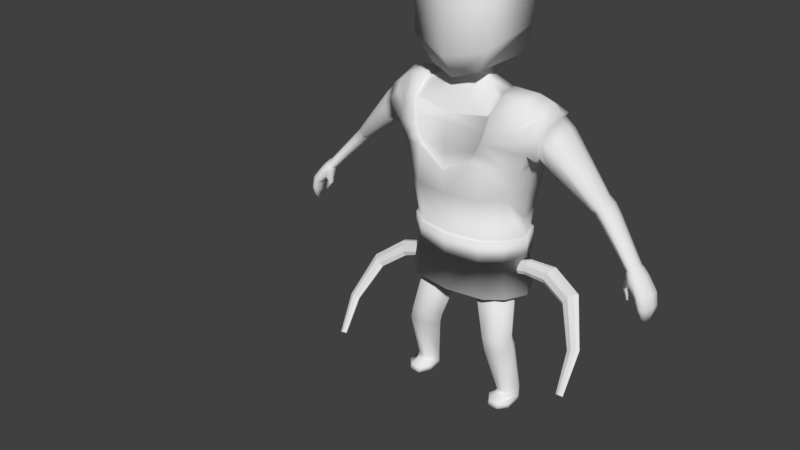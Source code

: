 # Source: SmallDude03.blend  (saved by Blender 2.79.0; exported with 4.5.12 LTS)
import bpy
from mathutils import Matrix  # noqa: F401  (used for matrix-valued properties, if any)

bpy.ops.wm.read_factory_settings(use_empty=True)
scene = bpy.context.scene
scene.name = 'Scene'

# ---- collections
col_collection_1 = bpy.data.collections.new('Collection 1'); scene.collection.children.link(col_collection_1)

# ---- world
world_world = bpy.data.worlds.new('World'); scene.world = world_world
world_world.color = (0.05088, 0.05088, 0.05088)
world_world.use_sun_shadow = False
world_world.sun_shadow_jitter_overblur = 0.0
world_world.cycles.sampling_method = 'MANUAL'

# ---- meshes
me_plane = bpy.data.meshes.new('Plane')
me_plane.from_pydata([(0.7248, 2.693, -0.08189), (0.8776, 3.534, -0.03093), (0.4907, 2.695, 0.111), (0.425, 3.924, 0.2924), (0.8022, 3.349, -0.01353), (0.4985, 3.349, 0.2404), (0.9427, 4.401, -0.0005449), (0.6126, 4.572, 0.1805), (0.9603, 4.731, -0.168), (0.6422, 4.789, -0.06165), (0.9359, 4.771, -0.4485), (0.6186, 4.828, -0.3352), (0.8606, 4.638, -0.7088), (0.6182, 4.73, -0.5618), (0.8596, 4.289, -0.8449), (0.4683, 4.584, -0.7815), (0.9666, 4.252, 0.003918), (0.5852, 4.357, 0.2519), (1.148, 4.572, -0.1764), (1.077, 4.569, -0.7092), (1.135, 4.699, -0.4693), (1.262, 4.485, -0.158), (1.211, 4.494, -0.7324), (1.284, 4.57, -0.4677), (0.9563, 3.944, -0.8456), (0.5769, 4.002, -0.9175), (0.5434, 4.186, 0.2843), (0.8432, 3.354, -0.7522), (0.5769, 3.444, -0.8212), (0.791, 3.052, -0.7133), (0.5514, 3.073, -0.8212), (1.036, 3.94, -0.3688), (0.9034, 3.443, -0.379), (0.49, 4.054, 0.296), (0.9492, 3.775, -0.03524), (0.5769, 3.75, -0.8963), (0.8852, 3.654, -0.7869), (0.9631, 3.739, -0.3677), (1.051, 4.057, -0.03433), (1.228, 4.286, -0.03468), (1.189, 4.015, -0.03753), (1.085, 4.45, -0.036), (1.163, 3.892, -0.3693), (1.171, 3.975, -0.772), (1.14, 4.386, -0.7869), (1.057, 4.433, -0.7948), (1.132, 4.184, -0.8141), (1.252, 4.447, -0.2083), (1.209, 4.455, -0.688), (1.269, 4.518, -0.4669), (1.228, 4.283, -0.09669), (1.191, 4.055, -0.1077), (1.169, 3.952, -0.3848), (1.175, 4.021, -0.7211), (1.15, 4.364, -0.7334), (1.143, 4.196, -0.7562), (2.084, 3.512, -0.3443), (2.092, 3.527, -0.5934), (2.113, 3.542, -0.4791), (2.036, 3.469, -0.2883), (1.969, 3.412, -0.2979), (1.942, 3.391, -0.4454), (1.96, 3.406, -0.5816), (2.048, 3.479, -0.6464), (2.01, 3.445, -0.6606), (0.8485, 2.996, -0.3858), (0.8542, 2.672, -0.4164), (0.7493, 2.679, -0.708), (0.5323, 2.687, -0.8195), (0.7248, 2.414, -0.08189), (0.4907, 2.417, 0.111), (0.8542, 2.394, -0.4164), (0.7493, 2.401, -0.708), (0.5323, 2.408, -0.8195), (0.813, 1.813, -0.07589), (0.5737, 1.816, 0.1212), (0.9452, 1.792, -0.4176), (0.838, 1.799, -0.7155), (0.6163, 1.807, -0.8295), (0.491, 2.713, 0.1669), (0.753, 2.71, -0.04891), (0.8978, 2.687, -0.4232), (0.7804, 2.695, -0.7495), (0.5376, 2.703, -0.8743), (-0.02358, 2.711, -0.8488), (0.491, 2.401, 0.1669), (0.753, 2.398, -0.04891), (0.8978, 2.375, -0.4232), (0.7804, 2.383, -0.7495), (0.5376, 2.392, -0.8743), (-0.02358, 2.399, -0.8488), (0.7766, 1.784, -0.1167), (0.5719, 1.787, 0.05189), (0.8898, 1.766, -0.4092), (0.798, 1.772, -0.6642), (0.6083, 1.779, -0.7616), (0.5223, 1.115, 0.02983), (0.2763, 1.981, -0.07986), (0.5959, 1.981, -0.09578), (0.7469, 1.981, -0.4075), (0.6065, 1.981, -0.6645), (0.09474, 1.981, -0.366), (0.2523, 1.981, -0.6661), (0.7513, 1.142, 0.01612), (0.8594, 1.139, -0.2094), (0.7589, 1.111, -0.3934), (0.3542, 1.077, -0.1745), (0.5051, 1.079, -0.392), (0.5649, 0.9189, 0.0173), (0.7939, 0.949, 0.009379), (0.902, 0.9898, -0.2124), (0.8015, 0.9996, -0.3982), (0.3968, 0.9228, -0.1904), (0.5477, 0.9679, -0.4032), (0.6458, 0.1682, -0.2312), (0.8122, 0.1686, -0.2353), (0.9162, 0.1988, -0.3926), (0.8466, 0.2247, -0.5255), (0.5491, 0.1974, -0.3802), (0.6624, 0.2263, -0.5307), (0.6454, 0.1225, -0.1764), (0.8117, 0.1225, -0.1805), (0.9158, 0.07995, -0.3946), (0.8461, 0.07995, -0.5275), (0.5486, 0.07995, -0.3822), (0.662, 0.07995, -0.5327), (0.6668, -0.0003317, -0.1587), (0.8332, -0.0003317, -0.1628), (0.9158, -0.0003317, -0.3946), (0.8461, -0.0003317, -0.5275), (0.5486, -0.0003317, -0.3822), (0.662, -0.0003317, -0.5327), (0.6454, 0.07995, -0.02948), (0.8117, 0.07995, -0.03361), (0.9158, 0.07995, -0.1363), (0.5486, 0.08867, -0.1651), (0.6454, -0.0003317, -0.001925), (0.8117, -0.0003317, -0.006054), (0.9158, -0.0003317, -0.1363), (0.5486, 0.008387, -0.1651), (1.332, 3.955, -0.1098), (1.375, 4.174, -0.09882), (1.303, 4.249, -0.7319), (1.291, 4.089, -0.7545), (1.363, 4.338, -0.6867), (1.403, 4.331, -0.2098), (1.422, 4.399, -0.4669), (1.316, 3.922, -0.7196), (1.308, 3.856, -0.3852), (2.624, 2.873, -0.2084), (2.674, 2.869, -0.4023), (2.67, 2.889, -0.3075), (2.579, 2.837, -0.1726), (2.535, 2.786, -0.1901), (2.554, 2.766, -0.3342), (2.596, 2.778, -0.4389), (2.652, 2.838, -0.4283), (2.628, 2.808, -0.445), (2.706, 2.79, -0.1623), (2.755, 2.78, -0.4028), (2.76, 2.804, -0.2864), (2.658, 2.755, -0.1159), (2.609, 2.687, -0.1315), (2.631, 2.676, -0.3113), (2.675, 2.694, -0.4436), (2.733, 2.75, -0.4336), (2.709, 2.722, -0.4528), (2.84, 2.613, -0.1198), (2.903, 2.611, -0.3607), (2.898, 2.622, -0.243), (2.783, 2.59, -0.07581), (2.726, 2.557, -0.09815), (2.737, 2.544, -0.2445), (2.803, 2.553, -0.4072), (2.874, 2.591, -0.3935), (2.843, 2.571, -0.4146), (2.884, 2.433, -0.1215), (2.941, 2.432, -0.3395), (2.937, 2.436, -0.2327), (2.829, 2.422, -0.08254), (2.773, 2.409, -0.1039), (2.782, 2.404, -0.2368), (2.842, 2.408, -0.3838), (2.912, 2.423, -0.37), (2.881, 2.415, -0.3898), (2.523, 2.594, -0.1697), (2.526, 2.565, -0.2476), (2.579, 2.612, -0.15), (2.58, 2.582, -0.2471), (2.594, 2.462, -0.1431), (2.596, 2.447, -0.1787), (2.617, 2.48, -0.1378), (2.617, 2.463, -0.1822), (1.929, 3.476, -0.2585), (1.956, 3.569, -0.6376), (1.993, 3.607, -0.591), (2.022, 3.628, -0.4927), (1.889, 3.441, -0.4271), (1.983, 3.551, -0.2575), (1.921, 3.519, -0.6581), (2.014, 3.605, -0.3306), (1.889, 3.456, -0.5707), (2.052, 3.288, -0.437), (2.066, 3.311, -0.293), (2.175, 3.409, -0.3305), (2.211, 3.427, -0.4565), (2.077, 3.3, -0.5482), (2.127, 3.367, -0.2801), (2.162, 3.372, -0.5968), (2.128, 3.339, -0.6124), (2.196, 3.407, -0.5698), (2.877, 2.246, -0.1689), (2.909, 2.242, -0.2954), (2.908, 2.242, -0.2333), (2.844, 2.248, -0.1467), (2.81, 2.25, -0.1596), (2.814, 2.25, -0.2367), (2.85, 2.245, -0.3218), (2.892, 2.242, -0.3133), (2.873, 2.243, -0.3251), (0.4271, 3.948, 0.2447), (0.5918, 4.549, 0.1742), (0.5678, 4.331, 0.2161), (0.5311, 4.181, 0.2445), (0.4842, 4.062, 0.2527), (0.6351, 4.746, -0.09985), (0.6031, 4.773, -0.34), (0.5921, 4.695, -0.5298), (0.4515, 4.581, -0.697), (0.2331, 4.879, -0.4619), (0.3277, 4.878, -0.2194), (0.1918, 5.013, -0.4243), (0.2094, 5.027, -0.2432), (0.5576, 4.556, 0.1544), (0.5544, 4.652, -0.1434), (0.5239, 4.757, -0.07775), (0.2593, 4.647, 0.07879), (0.4842, 5.149, -0.7009), (0.3583, 5.072, 0.1432), (0.5979, 5.568, -0.7591), (0.5832, 5.429, 0.2265), (0.537, 6.224, -0.7741), (0.5845, 6.225, 0.2142), (0.3537, 6.464, -0.7031), (0.4617, 6.576, 0.04865), (0.1923, 6.606, -0.576), (0.2081, 6.636, -0.3239), (2.534, 2.805, -0.339), (2.596, 2.897, -0.2329), (2.569, 2.815, -0.4285), (2.618, 2.867, -0.4224), (2.638, 2.893, -0.4002), (2.519, 2.822, -0.2163), (2.635, 2.91, -0.3186), (2.558, 2.866, -0.2016), (2.597, 2.841, -0.4365), (-0.7248, 2.693, -0.08189), (-0.8776, 3.534, -0.03093), (0.0, 2.695, 0.1975), (0.0, 3.681, 0.3443), (-0.4907, 2.695, 0.111), (-0.425, 3.924, 0.2924), (-0.8022, 3.349, -0.01353), (0.0, 3.349, 0.3121), (-0.4985, 3.349, 0.2404), (-0.9427, 4.401, -0.0005449), (-0.6126, 4.572, 0.1805), (-0.9603, 4.731, -0.168), (-0.6422, 4.789, -0.06165), (-0.9359, 4.771, -0.4485), (-0.6186, 4.828, -0.3352), (-0.8606, 4.638, -0.7088), (-0.6182, 4.73, -0.5618), (-0.8596, 4.289, -0.8449), (-0.4683, 4.584, -0.7815), (0.0, 4.521, -0.7602), (-0.9666, 4.252, 0.003918), (-0.5852, 4.357, 0.2519), (-1.148, 4.572, -0.1764), (-1.077, 4.569, -0.7092), (-1.135, 4.699, -0.4693), (-1.262, 4.485, -0.158), (-1.211, 4.494, -0.7324), (-1.284, 4.57, -0.4677), (-0.9563, 3.944, -0.8456), (-0.5769, 4.002, -0.9175), (0.0, 4.015, -0.893), (-0.5434, 4.186, 0.2843), (-0.8432, 3.354, -0.7522), (-0.5769, 3.444, -0.8212), (0.0, 3.458, -0.7968), (-0.791, 3.052, -0.7133), (-0.5514, 3.073, -0.8212), (0.0, 3.087, -0.7577), (-1.036, 3.94, -0.3688), (-0.9034, 3.443, -0.379), (-0.49, 4.054, 0.296), (-0.9492, 3.775, -0.03524), (-0.5769, 3.75, -0.8963), (0.0, 3.764, -0.8556), (-0.8852, 3.654, -0.7869), (-0.9631, 3.739, -0.3677), (-1.051, 4.057, -0.03433), (-1.228, 4.286, -0.03468), (-1.189, 4.015, -0.03753), (-1.085, 4.45, -0.036), (-1.163, 3.892, -0.3693), (-1.171, 3.975, -0.772), (-1.14, 4.386, -0.7869), (-1.057, 4.433, -0.7948), (-1.132, 4.184, -0.8141), (-1.252, 4.447, -0.2083), (-1.209, 4.455, -0.688), (-1.269, 4.518, -0.4669), (-1.228, 4.283, -0.09669), (-1.191, 4.055, -0.1077), (-1.169, 3.952, -0.3848), (-1.175, 4.021, -0.7211), (-1.15, 4.364, -0.7334), (-1.143, 4.196, -0.7562), (-2.084, 3.512, -0.3443), (-2.092, 3.527, -0.5934), (-2.113, 3.542, -0.4791), (-2.036, 3.469, -0.2883), (-1.969, 3.412, -0.2979), (-1.942, 3.391, -0.4454), (-1.96, 3.406, -0.5816), (-2.048, 3.479, -0.6464), (-2.01, 3.445, -0.6606), (-0.8485, 2.996, -0.3858), (-0.8542, 2.672, -0.4164), (-0.7493, 2.679, -0.708), (-0.5323, 2.687, -0.8195), (0.0, 2.693, -0.7968), (-0.7248, 2.414, -0.08189), (0.0, 2.417, 0.1975), (-0.4907, 2.417, 0.111), (-0.8542, 2.394, -0.4164), (-0.7493, 2.401, -0.708), (-0.5323, 2.408, -0.8195), (0.0, 2.415, -0.7968), (-0.813, 1.813, -0.07589), (0.0, 1.816, 0.2095), (-0.5737, 1.816, 0.1212), (-0.9452, 1.792, -0.4176), (-0.838, 1.799, -0.7155), (-0.6163, 1.807, -0.8295), (0.0, 1.814, -0.8063), (-0.491, 2.713, 0.1669), (-0.753, 2.71, -0.04891), (0.0, 2.713, 0.2637), (-0.8978, 2.687, -0.4232), (-0.7804, 2.695, -0.7495), (-0.5376, 2.703, -0.8743), (0.02358, 2.711, -0.8488), (-0.491, 2.401, 0.1669), (-0.753, 2.398, -0.04891), (0.0, 2.401, 0.2637), (-0.8978, 2.375, -0.4232), (-0.7804, 2.383, -0.7495), (-0.5376, 2.392, -0.8743), (0.02358, 2.399, -0.8488), (-0.7766, 1.784, -0.1167), (0.0, 1.787, 0.1275), (-0.5719, 1.787, 0.05189), (-0.8898, 1.766, -0.4092), (-0.798, 1.772, -0.6642), (-0.6083, 1.779, -0.7616), (0.0, 1.785, -0.7418), (-0.5223, 1.115, 0.02983), (-0.2763, 1.981, -0.07986), (-0.5959, 1.981, -0.09578), (-0.7469, 1.981, -0.4075), (-0.6065, 1.981, -0.6645), (-0.09474, 1.981, -0.366), (-0.2523, 1.981, -0.6661), (-0.7513, 1.142, 0.01612), (-0.8594, 1.139, -0.2094), (-0.7589, 1.111, -0.3934), (-0.3542, 1.077, -0.1745), (-0.5051, 1.079, -0.392), (-0.5649, 0.9189, 0.0173), (-0.7939, 0.949, 0.009379), (-0.902, 0.9898, -0.2124), (-0.8015, 0.9996, -0.3982), (-0.3968, 0.9228, -0.1904), (-0.5477, 0.9679, -0.4032), (-0.6458, 0.1682, -0.2312), (-0.8122, 0.1686, -0.2353), (-0.9162, 0.1988, -0.3926), (-0.8466, 0.2247, -0.5255), (-0.5491, 0.1974, -0.3802), (-0.6624, 0.2263, -0.5307), (-0.6454, 0.1225, -0.1764), (-0.8117, 0.1225, -0.1805), (-0.9158, 0.07995, -0.3946), (-0.8461, 0.07995, -0.5275), (-0.5486, 0.07995, -0.3822), (-0.662, 0.07995, -0.5327), (-0.6668, -0.0003317, -0.1587), (-0.8332, -0.0003317, -0.1628), (-0.9158, -0.0003317, -0.3946), (-0.8461, -0.0003317, -0.5275), (-0.5486, -0.0003317, -0.3822), (-0.662, -0.0003317, -0.5327), (-0.6454, 0.07995, -0.02948), (-0.8117, 0.07995, -0.03361), (-0.9158, 0.07995, -0.1363), (-0.5486, 0.08867, -0.1651), (-0.6454, -0.0003317, -0.001925), (-0.8117, -0.0003317, -0.006054), (-0.9158, -0.0003317, -0.1363), (-0.5486, 0.008387, -0.1651), (-1.332, 3.955, -0.1098), (-1.375, 4.174, -0.09882), (-1.303, 4.249, -0.7319), (-1.291, 4.089, -0.7545), (-1.363, 4.338, -0.6867), (-1.403, 4.331, -0.2098), (-1.422, 4.399, -0.4669), (-1.316, 3.922, -0.7196), (-1.308, 3.856, -0.3852), (-2.624, 2.873, -0.2084), (-2.674, 2.869, -0.4023), (-2.67, 2.889, -0.3075), (-2.579, 2.837, -0.1726), (-2.535, 2.786, -0.1901), (-2.554, 2.766, -0.3342), (-2.596, 2.778, -0.4389), (-2.652, 2.838, -0.4283), (-2.628, 2.808, -0.445), (-2.706, 2.79, -0.1623), (-2.755, 2.78, -0.4028), (-2.76, 2.804, -0.2864), (-2.658, 2.755, -0.1159), (-2.609, 2.687, -0.1315), (-2.631, 2.676, -0.3113), (-2.675, 2.694, -0.4436), (-2.733, 2.75, -0.4336), (-2.709, 2.722, -0.4528), (-2.84, 2.613, -0.1198), (-2.903, 2.611, -0.3607), (-2.898, 2.622, -0.243), (-2.783, 2.59, -0.07581), (-2.726, 2.557, -0.09815), (-2.737, 2.544, -0.2445), (-2.803, 2.553, -0.4072), (-2.874, 2.591, -0.3935), (-2.843, 2.571, -0.4146), (-2.884, 2.433, -0.1215), (-2.941, 2.432, -0.3395), (-2.937, 2.436, -0.2327), (-2.829, 2.422, -0.08254), (-2.773, 2.409, -0.1039), (-2.782, 2.404, -0.2368), (-2.842, 2.408, -0.3838), (-2.912, 2.423, -0.37), (-2.881, 2.415, -0.3898), (-2.523, 2.594, -0.1697), (-2.526, 2.565, -0.2476), (-2.579, 2.612, -0.15), (-2.58, 2.582, -0.2471), (-2.594, 2.462, -0.1431), (-2.596, 2.447, -0.1787), (-2.617, 2.48, -0.1378), (-2.617, 2.463, -0.1822), (-1.929, 3.476, -0.2585), (-1.956, 3.569, -0.6376), (-1.993, 3.607, -0.591), (-2.022, 3.628, -0.4927), (-1.889, 3.441, -0.4271), (-1.983, 3.551, -0.2575), (-1.921, 3.519, -0.6581), (-2.014, 3.605, -0.3306), (-1.889, 3.456, -0.5707), (-2.052, 3.288, -0.437), (-2.066, 3.311, -0.293), (-2.175, 3.409, -0.3305), (-2.211, 3.427, -0.4565), (-2.077, 3.3, -0.5482), (-2.127, 3.367, -0.2801), (-2.162, 3.372, -0.5968), (-2.128, 3.339, -0.6124), (-2.196, 3.407, -0.5698), (-2.877, 2.246, -0.1689), (-2.909, 2.242, -0.2954), (-2.908, 2.242, -0.2333), (-2.844, 2.248, -0.1467), (-2.81, 2.25, -0.1596), (-2.814, 2.25, -0.2367), (-2.85, 2.245, -0.3218), (-2.892, 2.242, -0.3133), (-2.873, 2.243, -0.3251), (0.0, 3.72, 0.3245), (-0.4271, 3.948, 0.2447), (-0.5918, 4.549, 0.1742), (-0.5678, 4.331, 0.2161), (-0.5311, 4.181, 0.2445), (-0.4842, 4.062, 0.2527), (0.0, 3.931, 0.3114), (0.0, 4.47, 0.2152), (0.0, 4.362, 0.265), (0.0, 4.246, 0.2985), (0.0, 4.089, 0.3151), (-0.6351, 4.746, -0.09985), (-0.6031, 4.773, -0.34), (-0.5921, 4.695, -0.5298), (-0.4515, 4.581, -0.697), (0.0, 4.515, -0.668), (0.0, 4.69, -0.6233), (-0.2331, 4.879, -0.4619), (-0.3277, 4.878, -0.2194), (0.0, 4.936, -0.1062), (0.0, 4.863, -0.5495), (-0.1918, 5.013, -0.4243), (-0.2094, 5.027, -0.2432), (0.0, 5.017, -0.13), (0.0, 4.99, -0.4873), (-0.5576, 4.556, 0.1544), (0.0, 4.472, 0.1965), (-0.5544, 4.652, -0.1434), (-0.5239, 4.757, -0.07775), (-0.2593, 4.647, 0.07879), (0.0, 4.653, 0.0843), (-0.4842, 5.149, -0.7009), (-0.3583, 5.072, 0.1432), (0.0, 4.947, 0.1827), (0.0, 5.124, -0.8444), (-0.5979, 5.568, -0.7591), (-0.5832, 5.429, 0.2265), (0.0, 5.266, 0.3789), (0.0, 5.402, -0.9549), (-0.537, 6.224, -0.7741), (-0.5845, 6.225, 0.2142), (0.0, 6.224, 0.3714), (0.0, 6.28, -0.9665), (-0.3537, 6.464, -0.7031), (-0.4617, 6.576, 0.04865), (0.0, 6.628, 0.1639), (0.0, 6.537, -0.8421), (-0.1923, 6.606, -0.576), (-0.2081, 6.636, -0.3239), (0.0, 6.703, -0.2637), (0.0, 6.637, -0.691), (-2.534, 2.805, -0.339), (-2.596, 2.897, -0.2329), (-2.569, 2.815, -0.4285), (-2.618, 2.867, -0.4224), (-2.638, 2.893, -0.4002), (-2.519, 2.822, -0.2163), (-2.635, 2.91, -0.3186), (-2.558, 2.866, -0.2016), (-2.597, 2.841, -0.4365)], [(235, 234), (521, 520)], [(5, 4, 1, 3), (263, 5, 3, 259), (258, 2, 5, 263), (2, 0, 4, 5), (17, 16, 6, 7), (7, 6, 8, 9), (9, 8, 10, 11), (11, 10, 12, 13), (13, 12, 14, 15), (275, 15, 25, 286), (10, 8, 18, 20), (45, 14, 12, 19), (12, 10, 20, 19), (41, 6, 16, 39), (20, 18, 21, 23), (19, 20, 23, 22), (15, 14, 24, 25), (299, 35, 28, 290), (35, 36, 27, 28), (290, 28, 30, 293), (28, 27, 29, 30), (36, 24, 31, 37), (27, 36, 37, 32), (32, 37, 34, 1), (25, 24, 36, 35), (286, 25, 35, 299), (3, 1, 34, 33), (16, 38, 40, 39), (6, 41, 18, 8), (21, 18, 41, 39), (31, 38, 34, 37), (16, 17, 26, 38), (26, 33, 34, 38), (42, 40, 38, 31), (43, 42, 31, 24), (44, 45, 19, 22), (44, 46, 14, 45), (14, 46, 43, 24), (21, 39, 50, 47), (39, 40, 51, 50), (22, 23, 49, 48), (46, 44, 54, 55), (42, 43, 53, 52), (23, 21, 47, 49), (43, 46, 55, 53), (44, 22, 48, 54), (40, 42, 52, 51), (198, 193, 60, 59), (199, 194, 63, 64), (194, 195, 57, 63), (200, 198, 59, 56), (195, 196, 58, 57), (201, 199, 64, 62), (193, 197, 61, 60), (196, 200, 56, 58), (197, 201, 62, 61), (29, 27, 32, 65), (4, 65, 32, 1), (66, 65, 4, 0), (293, 30, 68, 333), (30, 29, 67, 68), (29, 65, 66, 67), (67, 66, 81, 82), (71, 72, 88, 87), (2, 258, 350, 79), (73, 340, 90, 89), (72, 73, 89, 88), (333, 68, 83, 84), (73, 72, 77, 78), (70, 335, 342, 75), (340, 73, 78, 347), (71, 69, 74, 76), (69, 70, 75, 74), (72, 71, 76, 77), (80, 79, 85, 86), (82, 81, 87, 88), (84, 83, 89, 90), (81, 80, 86, 87), (79, 350, 357, 85), (83, 82, 88, 89), (70, 69, 86, 85), (66, 0, 80, 81), (0, 2, 79, 80), (335, 70, 85, 357), (68, 67, 82, 83), (69, 71, 87, 86), (347, 78, 95, 368), (76, 74, 91, 93), (74, 75, 92, 91), (77, 76, 93, 94), (78, 77, 94, 95), (75, 342, 363, 92), (101, 97, 98, 99, 100, 102), (105, 104, 110, 111), (102, 100, 105, 107), (100, 99, 104, 105), (98, 97, 96, 103), (101, 102, 107, 106), (99, 98, 103, 104), (97, 101, 106, 96), (110, 109, 115, 116), (103, 96, 108, 109), (106, 107, 113, 112), (104, 103, 109, 110), (96, 106, 112, 108), (107, 105, 111, 113), (115, 114, 120, 121), (108, 112, 118, 114), (113, 111, 117, 119), (111, 110, 116, 117), (109, 108, 114, 115), (112, 113, 119, 118), (124, 130, 139, 135), (118, 119, 125, 124), (116, 115, 121, 122), (114, 118, 124, 120), (119, 117, 123, 125), (117, 116, 122, 123), (130, 131, 129, 128, 127, 126), (125, 123, 129, 131), (123, 122, 128, 129), (120, 124, 135, 132), (124, 125, 131, 130), (128, 122, 134, 138), (132, 135, 139, 136), (133, 132, 136, 137), (134, 133, 137, 138), (127, 128, 138, 137), (121, 120, 132, 133), (130, 126, 136, 139), (126, 127, 137, 136), (122, 121, 133, 134), (52, 53, 147, 148), (49, 47, 145, 146), (51, 52, 148, 140), (53, 55, 143, 147), (48, 49, 146, 144), (47, 50, 141, 145), (54, 48, 144, 142), (55, 54, 142, 143), (50, 51, 140, 141), (252, 247, 154, 153), (253, 248, 149, 151), (247, 249, 155, 154), (254, 252, 153, 152), (255, 250, 156, 157), (250, 251, 150, 156), (248, 254, 152, 149), (251, 253, 151, 150), (249, 255, 157, 155), (153, 154, 186, 185), (151, 149, 158, 160), (154, 155, 164, 163), (152, 153, 162, 161), (157, 156, 165, 166), (156, 150, 159, 165), (149, 152, 161, 158), (150, 151, 160, 159), (155, 157, 166, 164), (158, 161, 170, 167), (159, 160, 169, 168), (164, 166, 175, 173), (162, 163, 172, 171), (160, 158, 167, 169), (163, 164, 173, 172), (161, 162, 171, 170), (166, 165, 174, 175), (165, 159, 168, 174), (170, 171, 180, 179), (175, 174, 183, 184), (174, 168, 177, 183), (167, 170, 179, 176), (168, 169, 178, 177), (173, 175, 184, 182), (171, 172, 181, 180), (169, 167, 176, 178), (172, 173, 182, 181), (181, 182, 217, 216), (187, 185, 189, 191), (154, 163, 188, 186), (163, 162, 187, 188), (162, 153, 185, 187), (189, 190, 192, 191), (188, 187, 191, 192), (186, 188, 192, 190), (185, 186, 190, 189), (148, 147, 201, 197), (146, 145, 200, 196), (140, 148, 197, 193), (147, 143, 199, 201), (144, 146, 196, 195), (145, 141, 198, 200), (142, 144, 195, 194), (143, 142, 194, 199), (141, 140, 193, 198), (62, 64, 209, 206), (57, 58, 205, 210), (56, 59, 207, 204), (63, 57, 210, 208), (64, 63, 208, 209), (59, 60, 203, 207), (61, 62, 206, 202), (58, 56, 204, 205), (60, 61, 202, 203), (179, 180, 215, 214), (184, 183, 218, 219), (183, 177, 212, 218), (176, 179, 214, 211), (177, 178, 213, 212), (182, 184, 219, 217), (180, 181, 216, 215), (178, 176, 211, 213), (3, 33, 224, 220), (33, 26, 223, 224), (17, 7, 221, 222), (26, 17, 222, 223), (259, 3, 220, 493), (493, 220, 499), (224, 223, 502, 503), (223, 222, 501, 502), (222, 221, 500, 501), (224, 503, 499, 220), (9, 11, 226, 225), (15, 275, 508, 228), (11, 13, 227, 226), (13, 15, 228, 227), (9, 225, 221, 7), (227, 228, 508, 509), (513, 517, 231, 229), (230, 232, 516, 512), (229, 231, 232, 230), (227, 509, 513, 229), (226, 227, 229, 230), (500, 221, 233, 519), (523, 519, 233, 236), (225, 235, 233, 221), (225, 226, 230, 235), (512, 523, 236, 230), (233, 235, 230, 236), (231, 517, 527, 237), (516, 232, 238, 526), (232, 231, 237, 238), (237, 527, 531, 239), (526, 238, 240, 530), (238, 237, 239, 240), (239, 531, 535, 241), (530, 240, 242, 534), (240, 239, 241, 242), (241, 535, 539, 243), (534, 242, 244, 538), (242, 241, 243, 244), (243, 539, 543, 245), (538, 244, 246, 542), (244, 243, 245, 246), (245, 543, 542, 246), (206, 209, 255, 249), (210, 205, 253, 251), (204, 207, 254, 248), (208, 210, 251, 250), (209, 208, 250, 255), (207, 203, 252, 254), (202, 206, 249, 247), (205, 204, 248, 253), (203, 202, 247, 252), (215, 216, 211, 214), (219, 218, 212, 217), (213, 211, 216), (212, 213, 217), (216, 217, 213), (264, 261, 257, 262), (263, 259, 261, 264), (258, 263, 264, 260), (260, 264, 262, 256), (277, 266, 265, 276), (266, 268, 267, 265), (268, 270, 269, 267), (270, 272, 271, 269), (272, 274, 273, 271), (275, 286, 285, 274), (269, 280, 278, 267), (309, 279, 271, 273), (271, 279, 280, 269), (305, 303, 276, 265), (280, 283, 281, 278), (279, 282, 283, 280), (274, 285, 284, 273), (299, 290, 289, 298), (298, 289, 288, 300), (290, 293, 292, 289), (289, 292, 291, 288), (300, 301, 294, 284), (288, 295, 301, 300), (295, 257, 297, 301), (285, 298, 300, 284), (286, 299, 298, 285), (261, 296, 297, 257), (276, 303, 304, 302), (265, 267, 278, 305), (281, 303, 305, 278), (294, 301, 297, 302), (276, 302, 287, 277), (287, 302, 297, 296), (306, 294, 302, 304), (307, 284, 294, 306), (308, 282, 279, 309), (308, 309, 273, 310), (273, 284, 307, 310), (281, 311, 314, 303), (303, 314, 315, 304), (282, 312, 313, 283), (310, 319, 318, 308), (306, 316, 317, 307), (283, 313, 311, 281), (307, 317, 319, 310), (308, 318, 312, 282), (304, 315, 316, 306), (471, 323, 324, 466), (472, 328, 327, 467), (467, 327, 321, 468), (473, 320, 323, 471), (468, 321, 322, 469), (474, 326, 328, 472), (466, 324, 325, 470), (469, 322, 320, 473), (470, 325, 326, 474), (291, 329, 295, 288), (262, 257, 295, 329), (330, 256, 262, 329), (293, 333, 332, 292), (292, 332, 331, 291), (291, 331, 330, 329), (331, 352, 351, 330), (337, 358, 359, 338), (260, 348, 350, 258), (339, 360, 361, 340), (338, 359, 360, 339), (333, 354, 353, 332), (339, 346, 345, 338), (336, 343, 342, 335), (340, 347, 346, 339), (337, 344, 341, 334), (334, 341, 343, 336), (338, 345, 344, 337), (349, 356, 355, 348), (352, 359, 358, 351), (354, 361, 360, 353), (351, 358, 356, 349), (348, 355, 357, 350), (353, 360, 359, 352), (336, 355, 356, 334), (330, 351, 349, 256), (256, 349, 348, 260), (335, 357, 355, 336), (332, 353, 352, 331), (334, 356, 358, 337), (347, 368, 367, 346), (344, 365, 362, 341), (341, 362, 364, 343), (345, 366, 365, 344), (346, 367, 366, 345), (343, 364, 363, 342), (374, 375, 373, 372, 371, 370), (378, 384, 383, 377), (375, 380, 378, 373), (373, 378, 377, 372), (371, 376, 369, 370), (374, 379, 380, 375), (372, 377, 376, 371), (370, 369, 379, 374), (383, 389, 388, 382), (376, 382, 381, 369), (379, 385, 386, 380), (377, 383, 382, 376), (369, 381, 385, 379), (380, 386, 384, 378), (388, 394, 393, 387), (381, 387, 391, 385), (386, 392, 390, 384), (384, 390, 389, 383), (382, 388, 387, 381), (385, 391, 392, 386), (397, 408, 412, 403), (391, 397, 398, 392), (389, 395, 394, 388), (387, 393, 397, 391), (392, 398, 396, 390), (390, 396, 395, 389), (403, 399, 400, 401, 402, 404), (398, 404, 402, 396), (396, 402, 401, 395), (393, 405, 408, 397), (397, 403, 404, 398), (401, 411, 407, 395), (405, 409, 412, 408), (406, 410, 409, 405), (407, 411, 410, 406), (400, 410, 411, 401), (394, 406, 405, 393), (403, 412, 409, 399), (399, 409, 410, 400), (395, 407, 406, 394), (316, 421, 420, 317), (313, 419, 418, 311), (315, 413, 421, 316), (317, 420, 416, 319), (312, 417, 419, 313), (311, 418, 414, 314), (318, 415, 417, 312), (319, 416, 415, 318), (314, 414, 413, 315), (549, 426, 427, 544), (550, 424, 422, 545), (544, 427, 428, 546), (551, 425, 426, 549), (552, 430, 429, 547), (547, 429, 423, 548), (545, 422, 425, 551), (548, 423, 424, 550), (546, 428, 430, 552), (426, 458, 459, 427), (424, 433, 431, 422), (427, 436, 437, 428), (425, 434, 435, 426), (430, 439, 438, 429), (429, 438, 432, 423), (422, 431, 434, 425), (423, 432, 433, 424), (428, 437, 439, 430), (431, 440, 443, 434), (432, 441, 442, 433), (437, 446, 448, 439), (435, 444, 445, 436), (433, 442, 440, 431), (436, 445, 446, 437), (434, 443, 444, 435), (439, 448, 447, 438), (438, 447, 441, 432), (443, 452, 453, 444), (448, 457, 456, 447), (447, 456, 450, 441), (440, 449, 452, 443), (441, 450, 451, 442), (446, 455, 457, 448), (444, 453, 454, 445), (442, 451, 449, 440), (445, 454, 455, 446), (454, 489, 490, 455), (460, 464, 462, 458), (427, 459, 461, 436), (436, 461, 460, 435), (435, 460, 458, 426), (462, 464, 465, 463), (461, 465, 464, 460), (459, 463, 465, 461), (458, 462, 463, 459), (421, 470, 474, 420), (419, 469, 473, 418), (413, 466, 470, 421), (420, 474, 472, 416), (417, 468, 469, 419), (418, 473, 471, 414), (415, 467, 468, 417), (416, 472, 467, 415), (414, 471, 466, 413), (326, 479, 482, 328), (321, 483, 478, 322), (320, 477, 480, 323), (327, 481, 483, 321), (328, 482, 481, 327), (323, 480, 476, 324), (325, 475, 479, 326), (322, 478, 477, 320), (324, 476, 475, 325), (452, 487, 488, 453), (457, 492, 491, 456), (456, 491, 485, 450), (449, 484, 487, 452), (450, 485, 486, 451), (455, 490, 492, 457), (453, 488, 489, 454), (451, 486, 484, 449), (261, 494, 498, 296), (296, 498, 497, 287), (277, 496, 495, 266), (287, 497, 496, 277), (259, 493, 494, 261), (493, 499, 494), (498, 503, 502, 497), (497, 502, 501, 496), (496, 501, 500, 495), (498, 494, 499, 503), (268, 504, 505, 270), (274, 507, 508, 275), (270, 505, 506, 272), (272, 506, 507, 274), (268, 266, 495, 504), (506, 509, 508, 507), (513, 510, 514, 517), (511, 512, 516, 515), (510, 511, 515, 514), (506, 510, 513, 509), (505, 511, 510, 506), (500, 519, 518, 495), (523, 522, 518, 519), (504, 495, 518, 521), (504, 521, 511, 505), (512, 511, 522, 523), (518, 522, 511, 521), (514, 524, 527, 517), (516, 526, 525, 515), (515, 525, 524, 514), (524, 528, 531, 527), (526, 530, 529, 525), (525, 529, 528, 524), (528, 532, 535, 531), (530, 534, 533, 529), (529, 533, 532, 528), (532, 536, 539, 535), (534, 538, 537, 533), (533, 537, 536, 532), (536, 540, 543, 539), (538, 542, 541, 537), (537, 541, 540, 536), (540, 541, 542, 543), (479, 546, 552, 482), (483, 548, 550, 478), (477, 545, 551, 480), (481, 547, 548, 483), (482, 552, 547, 481), (480, 551, 549, 476), (475, 544, 546, 479), (478, 550, 545, 477), (476, 549, 544, 475), (488, 487, 484, 489), (492, 490, 485, 491), (486, 489, 484), (485, 490, 486), (489, 486, 490)])
me_plane.polygons.foreach_set('use_smooth', [True] * 538)
me_plane.use_remesh_preserve_volume = False
me_plane.use_remesh_preserve_attributes = False
me_plane.use_mirror_vertex_groups = False
me_plane.update()
me_cylinder = bpy.data.meshes.new('Cylinder')
me_cylinder.from_pydata([(0.2542, -1.21, 0.03809), (0.2542, -1.295, 0.03809), (0.1798, -1.21, -0.281), (0.1798, -1.295, -0.281), (3.196e-08, -1.21, -0.4132), (2.826e-08, -1.295, -0.4132), (-0.1798, -1.21, -0.281), (-0.1798, -1.295, -0.281), (-0.2542, -1.21, 0.03809), (-0.2542, -1.295, 0.03809), (-0.1798, -1.21, 0.3572), (-0.1798, -1.295, 0.3572), (1.932e-07, -1.21, 0.4894), (1.895e-07, -1.295, 0.4894), (0.1798, -1.21, 0.3572), (0.1798, -1.295, 0.3572), (0.2542, -2.949, 0.7679), (0.1798, -3.08, 0.4767), (4.566e-08, -3.134, 0.3561), (-0.1798, -3.08, 0.4767), (-0.2542, -2.949, 0.7679), (-0.1798, -2.819, 1.059), (2.381e-07, -2.765, 1.18), (0.1798, -2.819, 1.059), (0.3173, -5.132, 0.9918), (0.2244, -5.077, 0.5973), (-5.317e-08, -5.054, 0.4339), (-0.2244, -5.077, 0.5973), (-0.3173, -5.132, 0.9918), (-0.2244, -5.187, 1.386), (1.168e-07, -5.21, 1.55), (0.2244, -5.187, 1.386), (0.3819, -7.196, 0.7032), (0.2701, -6.977, 0.2768), (-1.72e-07, -6.887, 0.1002), (-0.2701, -6.977, 0.2768), (-0.3819, -7.196, 0.7032), (-0.2701, -7.416, 1.13), (-4.042e-08, -7.506, 1.306), (0.2701, -7.416, 1.13), (0.3819, -9.46, -0.6387), (0.2701, -9.099, -0.9534), (-3.456e-07, -8.949, -1.084), (-0.2701, -9.099, -0.9534), (-0.3819, -9.46, -0.6387), (-0.2701, -9.822, -0.3239), (-3.108e-07, -9.972, -0.1936), (0.2701, -9.822, -0.3239), (0.276, -10.87, -3.872), (0.1952, -10.53, -3.957), (-6.184e-07, -10.39, -3.992), (-0.1952, -10.53, -3.957), (-0.276, -10.87, -3.872), (-0.1952, -11.2, -3.788), (-6.806e-07, -11.34, -3.753), (0.1952, -11.2, -3.788), (0.1659, -10.82, -6.862), (0.1173, -10.61, -6.844), (-1.043e-06, -10.53, -6.836), (-0.1173, -10.61, -6.844), (-0.1659, -10.82, -6.862), (-0.1173, -11.03, -6.88), (-1.112e-06, -11.11, -6.888), (0.1173, -11.03, -6.88), (0.1253, -1.132, 0.03809), (0.08858, -1.132, -0.06404), (8.969e-08, -1.132, -0.1063), (-0.08858, -1.132, -0.06404), (-0.1253, -1.132, 0.03809), (-0.08858, -1.132, 0.1402), (1.437e-07, -1.132, 0.1825), (0.08858, -1.132, 0.1402), (0.1253, -5.476e-09, 0.03809), (0.08858, -3.872e-09, -0.06404), (8.96e-08, -4.674e-15, -0.1063), (-0.08858, 3.872e-09, -0.06404), (-0.1253, 5.476e-09, 0.03809), (-0.08858, 3.872e-09, 0.1402), (1.436e-07, -4.978e-15, 0.1825), (0.08858, -3.872e-09, 0.1402)], [], [(0, 1, 3, 2), (2, 3, 5, 4), (4, 5, 7, 6), (6, 7, 9, 8), (8, 9, 11, 10), (10, 11, 13, 12), (13, 11, 21, 22), (12, 13, 15, 14), (14, 15, 1, 0), (2, 4, 66, 65), (21, 20, 28, 29), (9, 7, 19, 20), (15, 13, 22, 23), (5, 3, 17, 18), (11, 9, 20, 21), (1, 15, 23, 16), (3, 1, 16, 17), (7, 5, 18, 19), (31, 30, 38, 39), (19, 18, 26, 27), (17, 16, 24, 25), (16, 23, 31, 24), (22, 21, 29, 30), (20, 19, 27, 28), (18, 17, 25, 26), (23, 22, 30, 31), (38, 37, 45, 46), (29, 28, 36, 37), (27, 26, 34, 35), (25, 24, 32, 33), (24, 31, 39, 32), (30, 29, 37, 38), (28, 27, 35, 36), (26, 25, 33, 34), (41, 40, 48, 49), (36, 35, 43, 44), (34, 33, 41, 42), (39, 38, 46, 47), (37, 36, 44, 45), (35, 34, 42, 43), (33, 32, 40, 41), (32, 39, 47, 40), (55, 54, 62, 63), (40, 47, 55, 48), (46, 45, 53, 54), (44, 43, 51, 52), (42, 41, 49, 50), (47, 46, 54, 55), (45, 44, 52, 53), (43, 42, 50, 51), (57, 56, 63, 62, 61, 60, 59, 58), (53, 52, 60, 61), (51, 50, 58, 59), (49, 48, 56, 57), (48, 55, 63, 56), (54, 53, 61, 62), (52, 51, 59, 60), (50, 49, 57, 58), (71, 64, 72, 79), (8, 10, 69, 68), (14, 0, 64, 71), (0, 2, 65, 64), (4, 6, 67, 66), (10, 12, 70, 69), (6, 8, 68, 67), (12, 14, 71, 70), (72, 73, 74, 75, 76, 77, 78, 79), (69, 70, 78, 77), (67, 68, 76, 75), (65, 66, 74, 73), (70, 71, 79, 78), (68, 69, 77, 76), (66, 67, 75, 74), (64, 65, 73, 72)])
me_cylinder.use_remesh_preserve_volume = False
me_cylinder.use_remesh_preserve_attributes = False
me_cylinder.use_mirror_vertex_groups = False
me_cylinder.update()
arm_armature = bpy.data.armatures.new('Armature')  # bones are not reproduced

# ---- objects
ob_armature = bpy.data.objects.new('Armature', arm_armature)
ob_plane = bpy.data.objects.new('Plane', me_plane)
ob_cylinder = bpy.data.objects.new('Cylinder', me_cylinder)

# ---- transforms, parenting, visibility, modifiers, constraints
ob_armature.location = (0.0, 0.3481, 1.887)
ob_armature.show_in_front = True
ob_armature.lineart.crease_threshold = 0.0
ob_plane.parent = ob_armature
ob_plane.matrix_parent_inverse = Matrix(((1.0, 0.0, 0.0, -0.0), (0.0, 1.0, 0.0, -0.3481), (0.0, 0.0, 1.0, -1.887), (0.0, 0.0, 0.0, 1.0)))
ob_plane.location = (0.0, 0.0, 0.0)
ob_plane.rotation_euler = (1.571, 2.22e-16, 2.22e-16)
ob_plane.lineart.crease_threshold = 0.0
_vg = ob_plane.vertex_groups.new(name='lowerBody')
for _i, _w in zip([0, 1, 2, 3, 4, 5, 27, 28, 29, 30, 32, 34, 36, 37, 65, 66, 67, 68, 69, 70, 71, 72, 73, 74, 75, 76, 77, 78, 79, 80, 81, 82, 83, 84, 85, 86, 87, 88, 89, 90, 91, 92, 93, 94, 95, 256, 257, 258, 259, 260, 261, 262, 263, 264, 288, 289, 290, 291, 292, 293, 295, 297, 300, 301, 329, 330, 331, 332, 333, 334, 335, 336, 337, 338, 339, 340, 341, 342, 343, 344, 345, 346, 347, 348, 349, 350, 351, 352, 353, 354, 355, 356, 357, 358, 359, 360, 361, 362, 363, 364, 365, 366, 367, 368, 493], [0.3668, 0.05438, 0.5453, 0.002892, 0.08744, 0.101, 0.06108, 0.04818, 0.119, 0.1165, 0.05822, 0.005561, 0.008726, 0.00408, 0.1533, 0.2689, 0.2505, 0.2799, 0.371, 0.5564, 0.2984, 0.299, 0.3453, 0.4752, 0.5632, 0.4367, 0.4473, 0.491, 0.5487, 0.3751, 0.2732, 0.2597, 0.2932, 0.5058, 0.5485, 0.3695, 0.2905, 0.2904, 0.3339, 0.6232, 0.475, 0.5564, 0.4421, 0.4518, 0.4953, 0.3668, 0.05438, 0.6958, 0.04685, 0.5453, 0.002892, 0.08744, 0.1028, 0.101, 0.06108, 0.04818, 0.02025, 0.119, 0.1165, 0.1181, 0.05822, 0.005561, 0.008726, 0.00408, 0.1533, 0.2689, 0.2505, 0.2799, 0.4868, 0.371, 0.4707, 0.5564, 0.2984, 0.299, 0.3453, 0.6489, 0.4752, 0.7855, 0.5632, 0.4367, 0.4473, 0.491, 0.8233, 0.5487, 0.3751, 0.6561, 0.2732, 0.2597, 0.2932, 0.5058, 0.5485, 0.3695, 0.5068, 0.2905, 0.2904, 0.3339, 0.6232, 0.475, 0.7865, 0.5564, 0.4421, 0.4518, 0.4953, 0.8227, 0.03657]): _vg.add([_i], _w, 'REPLACE')
_vg = ob_plane.vertex_groups.new(name='upperBody')
for _i, _w in zip([0, 1, 2, 3, 4, 5, 6, 7, 12, 13, 14, 15, 16, 17, 24, 25, 26, 27, 28, 29, 30, 31, 32, 33, 34, 35, 36, 37, 38, 39, 40, 42, 43, 45, 46, 51, 52, 53, 55, 65, 66, 67, 68, 69, 70, 71, 72, 73, 74, 75, 76, 77, 78, 79, 80, 81, 82, 83, 84, 85, 86, 87, 88, 89, 90, 91, 92, 93, 94, 95, 220, 221, 222, 223, 224, 227, 228, 233, 236, 256, 257, 258, 259, 260, 261, 262, 263, 264, 265, 266, 271, 272, 273, 274, 275, 276, 277, 284, 285, 286, 287, 288, 289, 290, 291, 292, 293, 294, 295, 296, 297, 298, 299, 300, 301, 302, 303, 304, 306, 307, 309, 310, 315, 316, 317, 319, 329, 330, 331, 332, 333, 334, 335, 336, 337, 338, 339, 340, 341, 342, 343, 344, 345, 346, 347, 348, 349, 350, 351, 352, 353, 354, 355, 356, 357, 358, 359, 360, 361, 362, 363, 364, 365, 366, 367, 368, 493, 494, 495, 496, 497, 498, 499, 500, 501, 502, 503, 506, 507, 508, 509, 512, 513, 518, 519, 522, 523], [0.5708, 0.619, 0.4129, 0.6208, 0.7303, 0.7892, 0.02053, 0.07203, 0.00706, 0.02321, 0.1093, 0.1608, 0.07208, 0.2101, 0.2748, 0.5829, 0.3477, 0.7511, 0.7996, 0.7821, 0.8087, 0.1962, 0.6859, 0.4739, 0.3731, 0.7102, 0.5982, 0.4624, 0.1197, 5.993e-05, 0.07092, 0.1106, 0.1175, 0.008779, 0.06399, 0.04752, 0.07382, 0.07967, 0.04207, 0.7394, 0.6706, 0.6925, 0.6723, 0.6008, 0.4212, 0.6715, 0.6727, 0.6303, 0.5019, 0.4173, 0.5395, 0.53, 0.4887, 0.4127, 0.5675, 0.6701, 0.6877, 0.6625, 0.4711, 0.427, 0.5997, 0.6768, 0.6788, 0.6394, 0.3604, 0.5022, 0.4239, 0.5343, 0.5256, 0.4845, 0.5931, 0.07227, 0.2261, 0.3514, 0.4656, 0.01739, 0.1481, 0.07256, 0.1295, 0.5708, 0.619, 0.2839, 0.8018, 0.4129, 0.6208, 0.7303, 0.8411, 0.7892, 0.02053, 0.07203, 0.00706, 0.02321, 0.1093, 0.1608, 0.3869, 0.07208, 0.2101, 0.2748, 0.5829, 0.7949, 0.3477, 0.7511, 0.7996, 0.9071, 0.7821, 0.8087, 0.8521, 0.1962, 0.6859, 0.4739, 0.3731, 0.7102, 0.8729, 0.5982, 0.4624, 0.1197, 5.993e-05, 0.07092, 0.1106, 0.1175, 0.008779, 0.06399, 0.04752, 0.07382, 0.07967, 0.04207, 0.7394, 0.6706, 0.6925, 0.6723, 0.4892, 0.6008, 0.515, 0.4212, 0.6715, 0.6727, 0.6303, 0.3362, 0.5019, 0.2065, 0.4173, 0.5395, 0.53, 0.4887, 0.1695, 0.4127, 0.5675, 0.3234, 0.6701, 0.6877, 0.6625, 0.4711, 0.427, 0.5997, 0.4772, 0.6768, 0.6788, 0.6394, 0.3604, 0.5022, 0.2054, 0.4239, 0.5343, 0.5256, 0.4845, 0.1701, 0.794, 0.5931, 0.07227, 0.2261, 0.3514, 0.4656, 0.7711, 0.5653, 0.6339, 0.681, 0.7293, 0.01739, 0.1481, 0.3703, 0.104, 0.01732, 0.004166, 0.07256, 0.5521, 0.1295, 0.3843]): _vg.add([_i], _w, 'REPLACE')
_vg = ob_plane.vertex_groups.new(name='neck')
for _i, _w in zip([9, 11, 12, 13, 15, 25, 225, 226, 227, 228, 229, 230, 231, 232, 235, 236, 237, 238, 239, 240, 268, 270, 271, 272, 274, 275, 285, 286, 500, 501, 504, 505, 506, 507, 508, 509, 510, 511, 512, 513, 514, 515, 516, 517, 519, 521, 522, 523, 524, 525, 526, 527, 528, 529, 530, 531], [0.05053, 0.07508, 0.005381, 0.08558, 0.1033, 0.0009793, 0.0622, 0.1085, 0.1209, 0.1379, 0.7297, 0.4725, 0.705, 0.2068, 0.1365, 0.07072, 0.1865, 0.2592, 0.05605, 0.08938, 0.05053, 0.07508, 0.005381, 0.08558, 0.1033, 0.2937, 0.0009793, 0.05472, 0.04066, 0.008323, 0.0622, 0.1085, 0.1209, 0.1379, 0.4001, 0.7848, 0.7297, 0.4725, 0.5676, 0.9188, 0.705, 0.2068, 0.1693, 0.8546, 0.0484, 0.1365, 0.07072, 0.1099, 0.1865, 0.2592, 0.1561, 0.2352, 0.05605, 0.08938, 0.06382, 0.07906]): _vg.add([_i], _w, 'REPLACE')
_vg = ob_plane.vertex_groups.new(name='head')
for _i, _w in zip([226, 229, 230, 231, 232, 235, 236, 237, 238, 239, 240, 241, 242, 243, 244, 245, 246, 505, 510, 511, 512, 513, 514, 515, 516, 517, 521, 522, 523, 524, 525, 526, 527, 528, 529, 530, 531, 532, 533, 534, 535, 536, 537, 538, 539, 540, 541, 542, 543], [0.009265, 0.08461, 0.1831, 0.2566, 0.748, 0.05187, 0.01394, 0.8008, 0.7296, 0.9404, 0.9068, 0.9866, 0.9803, 0.9944, 0.9915, 0.998, 0.9977, 0.009265, 0.08461, 0.1831, 0.3102, 0.03264, 0.2566, 0.748, 0.8041, 0.1285, 0.05187, 0.01394, 0.05453, 0.8008, 0.7296, 0.8341, 0.7563, 0.9404, 0.9068, 0.9327, 0.9174, 0.9866, 0.9803, 0.9866, 0.9904, 0.9944, 0.9915, 0.9941, 0.9963, 0.998, 0.9977, 0.9989, 0.9981]): _vg.add([_i], _w, 'REPLACE')
_vg = ob_plane.vertex_groups.new(name='leg1.L')
for _i, _w in zip([96, 97, 98, 99, 100, 101, 102, 103, 104, 105, 106, 107, 108, 109, 110, 111, 112, 113], [0.893, 0.9936, 0.9932, 0.9928, 0.9929, 0.9939, 0.9949, 0.8915, 0.8797, 0.8629, 0.8795, 0.872, 0.1192, 0.1303, 0.1571, 0.1872, 0.1634, 0.1826]): _vg.add([_i], _w, 'REPLACE')
_vg = ob_plane.vertex_groups.new(name='leg2.L')
for _i, _w in zip([96, 103, 104, 105, 106, 107, 108, 109, 110, 111, 112, 113, 114, 115, 116, 117, 118, 119, 120, 122, 123, 124, 125, 126, 128, 129, 130, 131, 134, 135, 138, 139], [0.1046, 0.1061, 0.1185, 0.1361, 0.119, 0.1273, 0.8585, 0.8494, 0.8295, 0.8072, 0.827, 0.8137, 0.09592, 0.09021, 0.7651, 0.9109, 0.7996, 0.9255, 0.003707, 0.03816, 1.418e-10, 0.04859, 0.001787, 0.0, 4.926e-16, 1.474e-07, 3.425e-32, 2.201e-28, 0.02416, 0.009685, 0.0, 8.869e-13]): _vg.add([_i], _w, 'REPLACE')
_vg = ob_plane.vertex_groups.new(name='foot.L')
for _i, _w in zip([114, 115, 116, 117, 118, 120, 121, 122, 123, 124, 125, 126, 127, 128, 129, 130, 131, 132, 133, 134, 135, 136, 137, 138, 139], [0.8814, 0.8941, 0.4258, 0.05225, 0.1369, 0.9206, 0.9299, 1.0, 1.0, 1.0, 1.0, 1.0, 1.0, 1.0, 1.0, 1.0, 1.0, 1.0, 1.0, 1.0, 0.9311, 1.0, 0.9995, 0.9977, 1.0]): _vg.add([_i], _w, 'REPLACE')
_vg = ob_plane.vertex_groups.new(name='leg1.R')
for _i, _w in zip([369, 370, 371, 372, 373, 374, 375, 376, 377, 378, 379, 380, 381, 382, 383, 384, 385, 386], [0.893, 0.9936, 0.9932, 0.9928, 0.9929, 0.9939, 0.9949, 0.8915, 0.8797, 0.8629, 0.8795, 0.872, 0.1192, 0.1303, 0.1571, 0.1872, 0.1634, 0.1826]): _vg.add([_i], _w, 'REPLACE')
_vg = ob_plane.vertex_groups.new(name='leg2.R')
for _i, _w in zip([369, 376, 377, 378, 379, 380, 381, 382, 383, 384, 385, 386, 387, 388, 389, 390, 391, 392, 393, 395, 396, 397, 398, 401, 402, 403, 404, 407, 408, 412], [0.1046, 0.1061, 0.1185, 0.1361, 0.119, 0.1273, 0.8585, 0.8494, 0.8295, 0.8072, 0.827, 0.8137, 0.09592, 0.09021, 0.7651, 0.9109, 0.7996, 0.9255, 0.003707, 0.2217, 0.4325, 0.2108, 0.2046, 0.104, 0.1815, 0.08415, 0.0294, 0.02416, 0.009791, 0.005958]): _vg.add([_i], _w, 'REPLACE')
_vg = ob_plane.vertex_groups.new(name='foot.R.001')
for _i, _w in zip([387, 388, 389, 390, 391, 393, 394, 395, 396, 397, 398, 399, 400, 401, 402, 403, 404, 405, 406, 407, 408, 409, 410, 411, 412], [0.8814, 0.8941, 0.1692, 0.05225, 0.1369, 0.9206, 0.9272, 0.2366, 0.3015, 0.1983, 0.04854, 0.8575, 0.8689, 0.2105, 0.1563, 0.2854, 0.01, 0.8542, 1.014, 0.8483, 0.6997, 0.4451, 0.9466, 0.87, 0.4019]): _vg.add([_i], _w, 'REPLACE')
_vg = ob_plane.vertex_groups.new(name='foot_move.L')
for _i, _w in zip([115, 116, 117, 118, 119, 120, 121, 122, 123, 124, 125, 126, 127, 128, 129, 130, 131, 132, 133, 134, 135, 136, 137, 138, 139], [0.0, 7.173e-05, 0.01712, 0.05948, 0.04745, 0.05072, 3.772e-08, 2.859e-17, 8.036e-18, 0.0, 1.592e-10, 0.05574, 0.04451, 1.195e-19, 1.933e-08, 2.7e-10, 3.209e-05, 6.877e-13, 0.0, 0.0001769, 0.01405, 8.345e-12, 0.04911, 0.001683, 3.97e-31]): _vg.add([_i], _w, 'REPLACE')
_vg = ob_plane.vertex_groups.new(name='foot_move.R')
for _i, _w in zip([387, 389, 390, 391, 392, 393, 394, 395, 396, 397, 398, 399, 400, 401, 402, 403, 404, 405, 406, 407, 408, 409, 410, 411, 412], [0.0, 0.06264, 0.01705, 0.05948, 0.04743, 1.505e-08, 0.01119, 2.544e-17, 1.175e-12, 6.803e-11, 1.467e-21, 1.295e-16, 3.644e-14, 0.0, 1.417e-17, 1.317e-16, 9.432e-11, 1.355e-11, 0.0, 0.001237, 9.374e-07, 1.125e-26, 7.316e-23, 0.0162, 1.953e-18]): _vg.add([_i], _w, 'REPLACE')
_vg = ob_plane.vertex_groups.new(name='shoulder.L')
for _i, _w in zip([0, 1, 2, 3, 4, 5, 6, 7, 8, 9, 10, 11, 12, 13, 14, 15, 16, 17, 18, 19, 20, 21, 22, 23, 24, 25, 26, 27, 28, 29, 30, 31, 32, 33, 34, 35, 36, 37, 38, 39, 40, 41, 42, 43, 44, 45, 46, 47, 48, 49, 50, 51, 52, 53, 54, 55, 65, 66, 67, 68, 79, 80, 81, 82, 83, 140, 141, 142, 143, 144, 145, 146, 147, 148, 220, 221, 222, 223, 224, 225, 226, 227, 228, 229, 230, 231, 232, 233, 234, 235, 236, 259, 261, 274, 275, 286, 287, 296, 299, 493, 494, 497, 498, 499, 500, 501, 502, 503, 507, 508, 509, 512, 519, 522, 523], [0.03485, 0.2497, 0.005648, 0.2898, 0.1346, 0.08116, 0.9024, 0.8981, 0.9312, 0.8911, 0.8607, 0.8636, 0.7763, 0.8056, 0.5281, 0.6163, 0.8183, 0.7306, 0.8688, 0.5988, 0.6415, 0.7773, 0.6406, 0.7476, 0.4386, 0.2594, 0.5736, 0.1177, 0.0915, 0.06241, 0.03894, 0.464, 0.1676, 0.4394, 0.4708, 0.1649, 0.2309, 0.3244, 0.6663, 0.5872, 0.4883, 0.856, 0.2907, 0.3801, 0.5925, 0.5715, 0.445, 0.6928, 0.6127, 0.7083, 0.4481, 0.3437, 0.2085, 0.2791, 0.5592, 0.3585, 0.07238, 0.02695, 0.01972, 0.004856, 0.0004251, 0.02762, 0.02194, 0.01399, 0.0005356, 0.08038, 0.1022, 0.1287, 0.1121, 0.1291, 0.1211, 0.1094, 0.0822, 0.02517, 0.3172, 0.9057, 0.7135, 0.5716, 0.4491, 0.8816, 0.8238, 0.782, 0.6107, 0.1609, 0.3057, 0.0137, 0.02615, 0.9055, 1.0, 0.775, 0.6966, 0.06754, 0.01696, 0.009026, 0.1368, 0.05544, 0.005122, 0.01335, 0.0178, 0.07349, 0.0245, 0.01162, 0.02037, 0.09271, 0.1789, 0.1546, 0.1362, 0.1147, 0.01169, 0.09746, 0.03933, 0.03792, 0.1829, 0.06695, 0.2246]): _vg.add([_i], _w, 'REPLACE')
_vg = ob_plane.vertex_groups.new(name='arm1.L')
for _i, _w in zip([1, 4, 6, 8, 10, 12, 13, 14, 15, 16, 17, 18, 19, 20, 21, 22, 23, 24, 25, 26, 27, 28, 29, 31, 32, 33, 34, 35, 36, 37, 38, 39, 40, 41, 42, 43, 44, 45, 46, 47, 48, 49, 50, 51, 52, 53, 54, 55, 56, 57, 58, 59, 60, 61, 62, 63, 64, 65, 140, 141, 142, 143, 144, 145, 146, 147, 148, 193, 194, 195, 196, 197, 198, 199, 200, 201, 206, 208, 209, 210, 223, 227, 228], [0.06931, 0.03142, 0.05597, 0.03979, 0.1097, 0.1595, 0.0503, 0.3296, 0.07781, 0.1002, 0.001638, 0.1211, 0.3807, 0.3503, 0.2142, 0.3437, 0.2477, 0.2723, 0.1011, 0.01094, 0.06217, 0.0375, 0.01031, 0.3248, 0.08265, 0.006989, 0.1199, 0.07406, 0.1319, 0.1808, 0.2014, 0.3841, 0.4321, 0.1193, 0.5888, 0.4946, 0.3758, 0.3881, 0.48, 0.3001, 0.3738, 0.2875, 0.5299, 0.6005, 0.7101, 0.6342, 0.4149, 0.5876, 0.1649, 0.4618, 0.1906, 0.2516, 0.3242, 0.3057, 0.5192, 0.5059, 0.5283, 0.009364, 0.8995, 0.8883, 0.8578, 0.8645, 0.8631, 0.8757, 0.888, 0.89, 0.9457, 0.8965, 0.9401, 0.9486, 0.9603, 0.9196, 0.921, 0.927, 0.9472, 0.917, 0.04491, 0.05528, 0.06087, 0.04326, 0.0005334, 0.02223, 0.05759]): _vg.add([_i], _w, 'REPLACE')
_vg = ob_plane.vertex_groups.new(name='arm2.L')
for _i, _w in zip([56, 57, 58, 59, 60, 61, 62, 63, 64, 149, 150, 151, 152, 153, 154, 155, 156, 157, 158, 159, 161, 164, 165, 166, 193, 194, 195, 196, 197, 198, 199, 200, 201, 202, 203, 204, 205, 206, 207, 208, 209, 210, 247, 248, 249, 250, 251, 252, 253, 254, 255], [0.8343, 0.5371, 0.809, 0.7464, 0.6733, 0.6933, 0.4792, 0.4925, 0.4701, 0.2798, 0.3014, 0.2553, 0.1369, 0.07235, 0.1873, 0.1506, 0.252, 0.1872, 0.03009, 0.03878, 0.0007603, 0.02011, 0.0336, 0.0257, 0.1014, 0.05621, 0.04719, 0.02712, 0.07974, 0.07685, 0.06964, 0.05118, 0.08121, 0.973, 0.9647, 0.9867, 0.9844, 0.9443, 0.9722, 0.9391, 0.9328, 0.9492, 0.8126, 0.7427, 0.3204, 0.6752, 0.8277, 0.2512, 0.9152, 0.3406, 0.3938]): _vg.add([_i], _w, 'REPLACE')
_vg = ob_plane.vertex_groups.new(name='hand1.L')
for _i, _w in zip([149, 150, 151, 152, 153, 154, 155, 156, 157, 158, 159, 160, 161, 162, 163, 164, 165, 166, 167, 168, 169, 170, 171, 172, 173, 174, 175, 188, 247, 248, 249, 250, 251, 252, 253, 254, 255], [0.5783, 0.6814, 0.7263, 0.3478, 0.2059, 0.7461, 0.8127, 0.7265, 0.7838, 0.6849, 0.8659, 0.9071, 0.2891, 0.1138, 0.8002, 0.828, 0.8496, 0.8361, 0.05262, 0.07557, 0.02117, 0.03435, 0.01927, 0.04938, 0.1219, 0.0924, 0.1065, 0.01988, 0.1728, 0.2255, 0.6718, 0.3204, 0.1688, 0.6341, 0.08079, 0.5735, 0.6005]): _vg.add([_i], _w, 'REPLACE')
_vg = ob_plane.vertex_groups.new(name='hand2.L')
for _i, _w in zip([158, 159, 160, 161, 162, 163, 164, 165, 166, 167, 168, 169, 170, 171, 172, 173, 174, 175, 176, 177, 178, 179, 180, 181, 182, 183, 184, 211, 212, 213, 214, 215, 216, 217, 218, 219], [0.08081, 0.07864, 0.04893, 0.09002, 0.09144, 0.0616, 0.1066, 0.09428, 0.1059, 0.852, 0.8742, 0.9337, 0.821, 0.7936, 0.8632, 0.8087, 0.8494, 0.8297, 0.3104, 0.5394, 0.4972, 0.5869, 0.6177, 0.1666, 0.6905, 0.5845, 0.669, 0.0598, 0.2312, 0.1658, 0.06669, 0.07819, 0.006508, 0.2331, 0.2427, 0.2472]): _vg.add([_i], _w, 'REPLACE')
_vg = ob_plane.vertex_groups.new(name='hand3.L')
for _i, _w in zip([167, 168, 169, 170, 171, 172, 173, 174, 175, 176, 177, 178, 179, 180, 181, 182, 183, 184, 211, 212, 213, 214, 215, 216, 217, 218, 219], [0.06091, 0.03926, 0.002717, 0.06164, 0.06312, 0.06426, 0.05735, 0.05119, 0.0549, 0.6787, 0.453, 0.5017, 0.394, 0.3588, 0.8249, 0.289, 0.4039, 0.3143, 0.9388, 0.7642, 0.8315, 0.9313, 0.9191, 0.9709, 0.7611, 0.752, 0.7471]): _vg.add([_i], _w, 'REPLACE')
_vg = ob_plane.vertex_groups.new(name='thumb1.L')
for _i, _w in zip([149, 152, 153, 154, 158, 161, 162, 163, 167, 170, 171, 185, 187, 188, 189, 190, 191, 192, 248, 252, 254], [0.125, 0.4881, 0.6759, 0.02662, 0.1806, 0.5632, 0.6995, 0.009316, 0.008715, 0.06675, 0.09579, 0.102, 0.6539, 0.01861, 0.2339, 0.217, 0.269, 0.2166, 0.00747, 0.1066, 0.08017]): _vg.add([_i], _w, 'REPLACE')
_vg = ob_plane.vertex_groups.new(name='thumb2.L')
for _i, _w in zip([153, 161, 162, 163, 185, 186, 187, 188, 189, 190, 191, 192], [0.02238, 0.001232, 0.07731, 0.08469, 0.8855, 0.9706, 0.3061, 0.9262, 0.7378, 0.7545, 0.7011, 0.7538]): _vg.add([_i], _w, 'REPLACE')
_vg = ob_plane.vertex_groups.new(name='shoulder.L.002')
for _i, _w in zip([3, 15, 26, 33, 220, 223, 224, 228, 236, 256, 257, 259, 260, 261, 262, 264, 265, 266, 267, 268, 269, 270, 271, 272, 273, 274, 275, 276, 277, 278, 279, 280, 281, 282, 283, 284, 285, 286, 287, 288, 289, 291, 292, 294, 295, 296, 297, 298, 299, 300, 301, 302, 303, 304, 305, 306, 307, 308, 309, 310, 311, 312, 313, 314, 315, 316, 317, 318, 319, 329, 330, 331, 332, 348, 349, 351, 352, 353, 413, 414, 415, 416, 417, 418, 419, 420, 421, 493, 494, 495, 496, 497, 498, 499, 500, 501, 502, 503, 504, 505, 506, 507, 508, 509, 510, 511, 512, 514, 515, 518, 519, 520, 521, 522, 523], [0.01696, 0.009026, 0.005122, 0.01335, 0.0245, 0.01162, 0.02037, 0.01169, 0.06695, 0.03485, 0.2497, 0.06754, 0.005648, 0.2898, 0.1346, 0.08116, 0.9024, 0.8981, 0.9312, 0.8911, 0.8607, 0.8636, 0.7763, 0.8056, 0.5281, 0.6163, 0.1368, 0.8183, 0.7306, 0.8688, 0.5988, 0.6415, 0.7773, 0.6406, 0.7476, 0.4386, 0.2594, 0.05544, 0.5736, 0.1177, 0.0915, 0.06241, 0.03894, 0.464, 0.1676, 0.4394, 0.4708, 0.1649, 0.0178, 0.2309, 0.3244, 0.6663, 0.5872, 0.4883, 0.856, 0.2907, 0.3801, 0.5925, 0.5715, 0.445, 0.6928, 0.6127, 0.7083, 0.4481, 0.3437, 0.2085, 0.2791, 0.5592, 0.3585, 0.07238, 0.02695, 0.01972, 0.004856, 0.0004251, 0.02762, 0.02194, 0.01399, 0.0005356, 0.08038, 0.1022, 0.1287, 0.1121, 0.1291, 0.1211, 0.1094, 0.0822, 0.02517, 0.07349, 0.3172, 0.9057, 0.7135, 0.5716, 0.4491, 0.09271, 0.1789, 0.1546, 0.1362, 0.1147, 0.8816, 0.8238, 0.782, 0.6107, 0.09746, 0.03933, 0.1609, 0.3057, 0.03792, 0.0137, 0.02615, 0.9055, 0.1829, 1.0, 0.775, 0.6966, 0.2246]): _vg.add([_i], _w, 'REPLACE')
_vg = ob_plane.vertex_groups.new(name='arm1.R')
for _i, _w in zip([257, 262, 265, 267, 269, 271, 272, 273, 274, 276, 277, 278, 279, 280, 281, 282, 283, 284, 285, 287, 288, 289, 291, 294, 295, 296, 297, 298, 300, 301, 302, 303, 304, 305, 306, 307, 308, 309, 310, 311, 312, 313, 314, 315, 316, 317, 318, 319, 320, 321, 322, 323, 324, 325, 326, 327, 328, 329, 413, 414, 415, 416, 417, 418, 419, 420, 421, 466, 467, 468, 469, 470, 471, 472, 473, 474, 479, 481, 482, 483, 497, 506, 507], [0.06931, 0.03142, 0.05597, 0.03979, 0.1097, 0.1595, 0.0503, 0.3296, 0.07781, 0.1002, 0.001638, 0.1211, 0.3807, 0.3503, 0.2142, 0.3437, 0.2477, 0.2723, 0.1011, 0.01094, 0.06217, 0.0375, 0.01031, 0.3248, 0.08265, 0.006989, 0.1199, 0.07406, 0.1319, 0.1808, 0.2014, 0.3841, 0.4321, 0.1193, 0.5888, 0.4946, 0.3758, 0.3881, 0.48, 0.3001, 0.3738, 0.2875, 0.5299, 0.6005, 0.7101, 0.6342, 0.4149, 0.5876, 0.1649, 0.4618, 0.1906, 0.2516, 0.3242, 0.3057, 0.5192, 0.5059, 0.5283, 0.009364, 0.8995, 0.8883, 0.8578, 0.8645, 0.8631, 0.8757, 0.888, 0.89, 0.9457, 0.8965, 0.9401, 0.9486, 0.9603, 0.9196, 0.921, 0.927, 0.9472, 0.917, 0.04491, 0.05528, 0.06087, 0.04326, 0.0005334, 0.02223, 0.05759]): _vg.add([_i], _w, 'REPLACE')
_vg = ob_plane.vertex_groups.new(name='arm2.R')
for _i, _w in zip([320, 321, 322, 323, 324, 325, 326, 327, 328, 422, 423, 424, 425, 426, 427, 428, 429, 430, 431, 432, 434, 437, 438, 439, 466, 467, 468, 469, 470, 471, 472, 473, 474, 475, 476, 477, 478, 479, 480, 481, 482, 483, 544, 545, 546, 547, 548, 549, 550, 551, 552], [0.8343, 0.5371, 0.809, 0.7464, 0.6733, 0.6933, 0.4792, 0.4925, 0.4701, 0.2798, 0.3014, 0.2553, 0.1369, 0.07235, 0.1873, 0.1506, 0.252, 0.1872, 0.03009, 0.03878, 0.0007603, 0.02011, 0.0336, 0.0257, 0.1014, 0.05621, 0.04719, 0.02712, 0.07974, 0.07685, 0.06964, 0.05118, 0.08121, 0.973, 0.9647, 0.9867, 0.9844, 0.9443, 0.9722, 0.9391, 0.9328, 0.9492, 0.8126, 0.7427, 0.3204, 0.6752, 0.8277, 0.2512, 0.9152, 0.3406, 0.3938]): _vg.add([_i], _w, 'REPLACE')
_vg = ob_plane.vertex_groups.new(name='hand1.R')
for _i, _w in zip([422, 423, 424, 425, 426, 427, 428, 429, 430, 431, 432, 433, 434, 435, 436, 437, 438, 439, 440, 441, 442, 443, 444, 445, 446, 447, 448, 461, 544, 545, 546, 547, 548, 549, 550, 551, 552], [0.5783, 0.6814, 0.7263, 0.3478, 0.2059, 0.7461, 0.8127, 0.7265, 0.7838, 0.6849, 0.8659, 0.9071, 0.2891, 0.1138, 0.8002, 0.828, 0.8496, 0.8361, 0.05262, 0.07557, 0.02117, 0.03435, 0.01927, 0.04938, 0.1219, 0.0924, 0.1065, 0.01988, 0.1728, 0.2255, 0.6718, 0.3204, 0.1688, 0.6341, 0.08079, 0.5735, 0.6005]): _vg.add([_i], _w, 'REPLACE')
_vg = ob_plane.vertex_groups.new(name='hand2.R')
for _i, _w in zip([431, 432, 433, 434, 435, 436, 437, 438, 439, 440, 441, 442, 443, 444, 445, 446, 447, 448, 449, 450, 451, 452, 453, 454, 455, 456, 457, 484, 485, 486, 487, 488, 489, 490, 491, 492], [0.08081, 0.07864, 0.04893, 0.09002, 0.09144, 0.0616, 0.1066, 0.09428, 0.1059, 0.852, 0.8742, 0.9337, 0.821, 0.7936, 0.8632, 0.8087, 0.8494, 0.8297, 0.3104, 0.5394, 0.4972, 0.5869, 0.6177, 0.1666, 0.6905, 0.5845, 0.669, 0.0598, 0.2312, 0.1658, 0.06669, 0.07819, 0.006508, 0.2331, 0.2427, 0.2472]): _vg.add([_i], _w, 'REPLACE')
_vg = ob_plane.vertex_groups.new(name='hand3.R')
for _i, _w in zip([440, 441, 442, 443, 444, 445, 446, 447, 448, 449, 450, 451, 452, 453, 454, 455, 456, 457, 484, 485, 486, 487, 488, 489, 490, 491, 492], [0.06091, 0.03926, 0.002717, 0.06164, 0.06312, 0.06426, 0.05735, 0.05119, 0.0549, 0.6787, 0.453, 0.5017, 0.394, 0.3588, 0.8249, 0.289, 0.4039, 0.3143, 0.9388, 0.7642, 0.8315, 0.9313, 0.9191, 0.9709, 0.7611, 0.752, 0.7471]): _vg.add([_i], _w, 'REPLACE')
_vg = ob_plane.vertex_groups.new(name='thumb1.R')
for _i, _w in zip([422, 425, 426, 427, 431, 434, 435, 436, 440, 443, 444, 458, 460, 461, 462, 463, 464, 465, 545, 549, 551], [0.125, 0.4881, 0.6759, 0.02662, 0.1806, 0.5632, 0.6995, 0.009316, 0.008715, 0.06675, 0.09579, 0.102, 0.6539, 0.01861, 0.2339, 0.217, 0.269, 0.2166, 0.00747, 0.1066, 0.08017]): _vg.add([_i], _w, 'REPLACE')
_vg = ob_plane.vertex_groups.new(name='thumb2.R')
for _i, _w in zip([426, 434, 435, 436, 458, 459, 460, 461, 462, 463, 464, 465], [0.02238, 0.001232, 0.07731, 0.08469, 0.8855, 0.9706, 0.3061, 0.9262, 0.7378, 0.7545, 0.7011, 0.7538]): _vg.add([_i], _w, 'REPLACE')
_m = ob_plane.modifiers.new('Armature', 'ARMATURE')
_m.object = ob_armature
ob_cylinder.location = (0.0, 0.0, 0.0)
ob_cylinder.rotation_euler = (0.2882, -0.6301, 4.428)
ob_cylinder.scale = (0.2, 0.2, 0.2)
ob_cylinder.lineart.crease_threshold = 0.0
_m = ob_cylinder.modifiers.new('Mirror', 'MIRROR')
_m.use_axis = (False, True, False)
_m.use_clip = True
_c = ob_cylinder.constraints.new('CHILD_OF'); _c.name = 'Child Of'
_c.target = ob_armature
_c.subtarget = 'hand2.L'
_c.set_inverse_pending = False

# ---- collection membership
col_collection_1.objects.link(ob_armature)
col_collection_1.objects.link(ob_plane)
col_collection_1.objects.link(ob_cylinder)

# ---- scene / render settings (as saved in the file)
scene.frame_start = 1; scene.frame_end = 16; scene.frame_set(10)
scene.render.engine = 'BLENDER_EEVEE_NEXT'
scene.render.resolution_percentage = 50
scene.render.dither_intensity = 0.0
scene.cycles.use_denoising = False
scene.cycles.samples = 128
scene.cycles.sampling_pattern = 'TABULATED_SOBOL'
scene.cycles.light_sampling_threshold = 0.0
scene.cycles.use_adaptive_sampling = False
scene.cycles.use_light_tree = False
scene.cycles.blur_glossy = 0.0
scene.cycles.sample_clamp_indirect = 0.0
scene.view_settings.view_transform = 'Standard'
bpy.context.view_layer.update()

# ---- added for rendering (the .blend has no active camera and no usable light): camera, sun
cam_auto = bpy.data.cameras.new('AutoCamera')
cam_auto.lens = 50.0
cam_auto.sensor_width = 36.0
cam_auto.clip_end = 1000.0
ob_auto_camera = bpy.data.objects.new('AutoCamera', cam_auto)
scene.collection.objects.link(ob_auto_camera)
ob_auto_camera.location = (8.15746, -11.0128, 9.75306)
ob_auto_camera.rotation_euler = (1.09748, -7.21219e-08, 0.694738)
scene.camera = ob_auto_camera
light_auto_sun = bpy.data.lights.new('AutoSun', 'SUN')
light_auto_sun.energy = 3.0
light_auto_sun.angle = 0.0523599
ob_auto_sun = bpy.data.objects.new('AutoSun', light_auto_sun)
scene.collection.objects.link(ob_auto_sun)
ob_auto_sun.rotation_euler = (0.872665, 0.174533, 0.523599)
bpy.context.view_layer.update()
